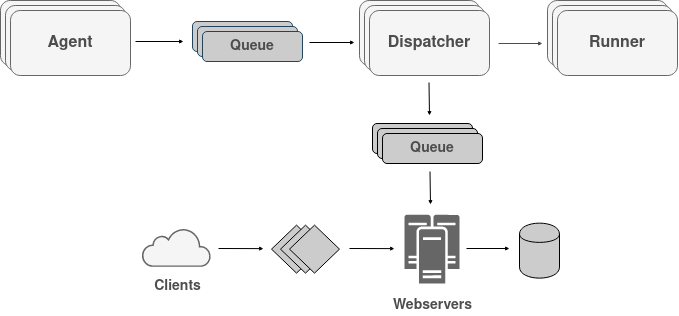

The diagram above was exported from draw.io. Its source (the exported page's mxGraphModel, read from the mxfile embedded in the PNG):
<mxGraphModel dx="7439" dy="6535" grid="1" gridSize="10" guides="1" tooltips="1" connect="1" arrows="1" fold="1" page="1" pageScale="1" pageWidth="826" pageHeight="1169" background="#ffffff" math="0" shadow="0">
  <root>
    <mxCell id="0" />
    <mxCell id="1" parent="0" />
    <mxCell id="2" value="" style="rounded=1;whiteSpace=wrap;html=1;fillColor=#f5f5f5;strokeWidth=1;strokeColor=#666666;fontColor=#333333;" vertex="1" parent="1">
      <mxGeometry x="3420" y="4465" width="120" height="65" as="geometry" />
    </mxCell>
    <mxCell id="3" value="" style="rounded=1;whiteSpace=wrap;html=1;fillColor=#f5f5f5;strokeWidth=1;strokeColor=#666666;fontColor=#333333;" vertex="1" parent="1">
      <mxGeometry x="3425" y="4470" width="120" height="65" as="geometry" />
    </mxCell>
    <mxCell id="4" value="&lt;font style=&quot;font-size: 16px&quot;&gt;Dispatcher&lt;/font&gt;" style="rounded=1;whiteSpace=wrap;html=1;fillColor=#f5f5f5;strokeWidth=1;direction=east;strokeColor=#666666;fontStyle=1;fontColor=#4D4D4D;" vertex="1" parent="1">
      <mxGeometry x="3430" y="4475" width="120" height="65" as="geometry" />
    </mxCell>
    <mxCell id="5" value="" style="rounded=1;whiteSpace=wrap;html=1;strokeWidth=1;strokeColor=#23445d;fillColor=#CCCCCC;" vertex="1" parent="1">
      <mxGeometry x="3253" y="4486" width="100" height="30" as="geometry" />
    </mxCell>
    <mxCell id="6" value="" style="rounded=1;whiteSpace=wrap;html=1;strokeWidth=1;strokeColor=#23445d;fillColor=#CCCCCC;" vertex="1" parent="1">
      <mxGeometry x="3258" y="4491" width="100" height="30" as="geometry" />
    </mxCell>
    <mxCell id="7" value="&lt;font style=&quot;font-size: 14px&quot;&gt;Queue&lt;/font&gt;" style="rounded=1;whiteSpace=wrap;html=1;strokeWidth=1;direction=east;strokeColor=#23445d;fillColor=#CCCCCC;fontStyle=1;fontColor=#4D4D4D;" vertex="1" parent="1">
      <mxGeometry x="3263" y="4496" width="100" height="30" as="geometry" />
    </mxCell>
    <mxCell id="8" value="" style="rounded=1;whiteSpace=wrap;html=1;fillColor=#f5f5f5;strokeWidth=1;strokeColor=#666666;fontColor=#333333;" vertex="1" parent="1">
      <mxGeometry x="3061" y="4465" width="120" height="65" as="geometry" />
    </mxCell>
    <mxCell id="9" value="" style="rounded=1;whiteSpace=wrap;html=1;fillColor=#f5f5f5;strokeWidth=1;strokeColor=#666666;fontColor=#333333;" vertex="1" parent="1">
      <mxGeometry x="3066" y="4470" width="120" height="65" as="geometry" />
    </mxCell>
    <mxCell id="10" value="&lt;font style=&quot;font-size: 16px&quot;&gt;Agent&lt;/font&gt;" style="rounded=1;whiteSpace=wrap;html=1;fillColor=#f5f5f5;strokeWidth=1;direction=east;strokeColor=#666666;fontStyle=1;fontColor=#4D4D4D;" vertex="1" parent="1">
      <mxGeometry x="3071" y="4475" width="120" height="65" as="geometry" />
    </mxCell>
    <mxCell id="11" value="" style="rounded=1;whiteSpace=wrap;html=1;fillColor=#f5f5f5;strokeWidth=1;strokeColor=#666666;fontColor=#333333;" vertex="1" parent="1">
      <mxGeometry x="3608" y="4465" width="120" height="65" as="geometry" />
    </mxCell>
    <mxCell id="12" value="" style="rounded=1;whiteSpace=wrap;html=1;fillColor=#f5f5f5;strokeWidth=1;strokeColor=#666666;fontColor=#333333;" vertex="1" parent="1">
      <mxGeometry x="3613" y="4470" width="120" height="65" as="geometry" />
    </mxCell>
    <mxCell id="13" value="&lt;font style=&quot;font-size: 16px&quot;&gt;Runner&lt;/font&gt;" style="rounded=1;whiteSpace=wrap;html=1;fillColor=#f5f5f5;strokeWidth=1;direction=east;strokeColor=#666666;fontStyle=1;fontColor=#4D4D4D;" vertex="1" parent="1">
      <mxGeometry x="3618" y="4475" width="120" height="65" as="geometry" />
    </mxCell>
    <mxCell id="14" value="" style="rounded=1;whiteSpace=wrap;html=1;strokeWidth=1;fillColor=#CCCCCC;" vertex="1" parent="1">
      <mxGeometry x="3433" y="4588" width="100" height="30" as="geometry" />
    </mxCell>
    <mxCell id="15" value="" style="rounded=1;whiteSpace=wrap;html=1;strokeWidth=1;fillColor=#CCCCCC;" vertex="1" parent="1">
      <mxGeometry x="3438" y="4593" width="100" height="30" as="geometry" />
    </mxCell>
    <mxCell id="16" value="&lt;font style=&quot;font-size: 14px&quot;&gt;Queue&lt;/font&gt;" style="rounded=1;whiteSpace=wrap;html=1;strokeWidth=1;direction=east;fillColor=#CCCCCC;fontStyle=1;fontColor=#4D4D4D;" vertex="1" parent="1">
      <mxGeometry x="3443" y="4598" width="100" height="30" as="geometry" />
    </mxCell>
    <mxCell id="17" value="" style="endArrow=classic;html=1;endSize=2;startSize=0;" edge="1" parent="1">
      <mxGeometry width="50" height="50" relative="1" as="geometry">
        <mxPoint x="3196" y="4506" as="sourcePoint" />
        <mxPoint x="3244" y="4506" as="targetPoint" />
      </mxGeometry>
    </mxCell>
    <mxCell id="18" value="" style="endArrow=classic;html=1;endSize=2;startSize=0;" edge="1" parent="1">
      <mxGeometry width="50" height="50" relative="1" as="geometry">
        <mxPoint x="3370" y="4507" as="sourcePoint" />
        <mxPoint x="3415" y="4507" as="targetPoint" />
      </mxGeometry>
    </mxCell>
    <mxCell id="19" value="" style="endArrow=classic;html=1;endSize=2;startSize=0;fillColor=#f5f5f5;strokeColor=#4D4D4D;" edge="1" parent="1">
      <mxGeometry width="50" height="50" relative="1" as="geometry">
        <mxPoint x="3559" y="4508" as="sourcePoint" />
        <mxPoint x="3603" y="4508" as="targetPoint" />
      </mxGeometry>
    </mxCell>
    <mxCell id="20" value="" style="aspect=fixed;pointerEvents=1;shadow=0;dashed=0;html=1;strokeColor=none;labelPosition=center;verticalLabelPosition=bottom;verticalAlign=top;align=center;shape=mxgraph.mscae.enterprise.cluster_server;fillColor=#666666;" vertex="1" parent="1">
      <mxGeometry x="3465" y="4679.25" width="55" height="68.75" as="geometry" />
    </mxCell>
    <mxCell id="21" value="" style="endArrow=classic;html=1;endSize=2;startSize=0;" edge="1" parent="1">
      <mxGeometry width="50" height="50" relative="1" as="geometry">
        <mxPoint x="3489.5" y="4547" as="sourcePoint" />
        <mxPoint x="3490" y="4580" as="targetPoint" />
      </mxGeometry>
    </mxCell>
    <mxCell id="22" value="" style="endArrow=classic;html=1;endSize=2;startSize=0;" edge="1" parent="1">
      <mxGeometry width="50" height="50" relative="1" as="geometry">
        <mxPoint x="3490.5" y="4636" as="sourcePoint" />
        <mxPoint x="3491" y="4669" as="targetPoint" />
      </mxGeometry>
    </mxCell>
    <mxCell id="23" value="" style="rhombus;whiteSpace=wrap;html=1;fillColor=#CCCCCC;" vertex="1" parent="1">
      <mxGeometry x="3332" y="4689.63" width="50" height="48" as="geometry" />
    </mxCell>
    <mxCell id="24" value="" style="rhombus;whiteSpace=wrap;html=1;fillColor=#CCCCCC;" vertex="1" parent="1">
      <mxGeometry x="3341" y="4689.63" width="50" height="48" as="geometry" />
    </mxCell>
    <mxCell id="25" value="" style="rhombus;whiteSpace=wrap;html=1;fillColor=#CCCCCC;" vertex="1" parent="1">
      <mxGeometry x="3350" y="4689.63" width="50" height="48" as="geometry" />
    </mxCell>
    <mxCell id="26" value="" style="endArrow=classic;html=1;endSize=2;startSize=0;startArrow=none;startFill=0;" edge="1" parent="1">
      <mxGeometry width="50" height="50" relative="1" as="geometry">
        <mxPoint x="3410" y="4713" as="sourcePoint" />
        <mxPoint x="3455" y="4713.130000000001" as="targetPoint" />
      </mxGeometry>
    </mxCell>
    <mxCell id="27" value="" style="shape=cylinder;whiteSpace=wrap;html=1;strokeWidth=1;fontSize=15;fillColor=#CCCCCC;" vertex="1" parent="1">
      <mxGeometry x="3580" y="4687.63" width="40" height="55" as="geometry" />
    </mxCell>
    <mxCell id="28" value="" style="endArrow=classic;html=1;endSize=2;startSize=0;startArrow=none;startFill=0;" edge="1" parent="1">
      <mxGeometry width="50" height="50" relative="1" as="geometry">
        <mxPoint x="3527" y="4713" as="sourcePoint" />
        <mxPoint x="3570" y="4713" as="targetPoint" />
      </mxGeometry>
    </mxCell>
    <mxCell id="29" value="" style="html=1;outlineConnect=0;fillColor=#f5f5f5;gradientDirection=north;strokeWidth=2;shape=mxgraph.networks.cloud;strokeColor=#666666;fontColor=#333333;" vertex="1" parent="1">
      <mxGeometry x="3203" y="4693" width="68" height="37.63" as="geometry" />
    </mxCell>
    <mxCell id="30" value="&lt;font style=&quot;font-size: 14px&quot;&gt;&lt;b&gt;Webservers&lt;/b&gt;&lt;/font&gt;" style="text;html=1;align=center;verticalAlign=middle;resizable=0;points=[];autosize=1;fontColor=#4D4D4D;" vertex="1" parent="1">
      <mxGeometry x="3448" y="4760" width="90" height="20" as="geometry" />
    </mxCell>
    <mxCell id="31" value="&lt;font size=&quot;1&quot;&gt;&lt;b style=&quot;font-size: 14px&quot;&gt;Clients&lt;/b&gt;&lt;/font&gt;" style="text;html=1;align=center;verticalAlign=middle;resizable=0;points=[];autosize=1;fontColor=#4D4D4D;" vertex="1" parent="1">
      <mxGeometry x="3208" y="4741" width="60" height="20" as="geometry" />
    </mxCell>
    <mxCell id="32" value="" style="endArrow=classic;html=1;endSize=2;startSize=0;startArrow=none;startFill=0;" edge="1" parent="1">
      <mxGeometry width="50" height="50" relative="1" as="geometry">
        <mxPoint x="3279" y="4713" as="sourcePoint" />
        <mxPoint x="3324" y="4713.130000000001" as="targetPoint" />
      </mxGeometry>
    </mxCell>
  </root>
</mxGraphModel>